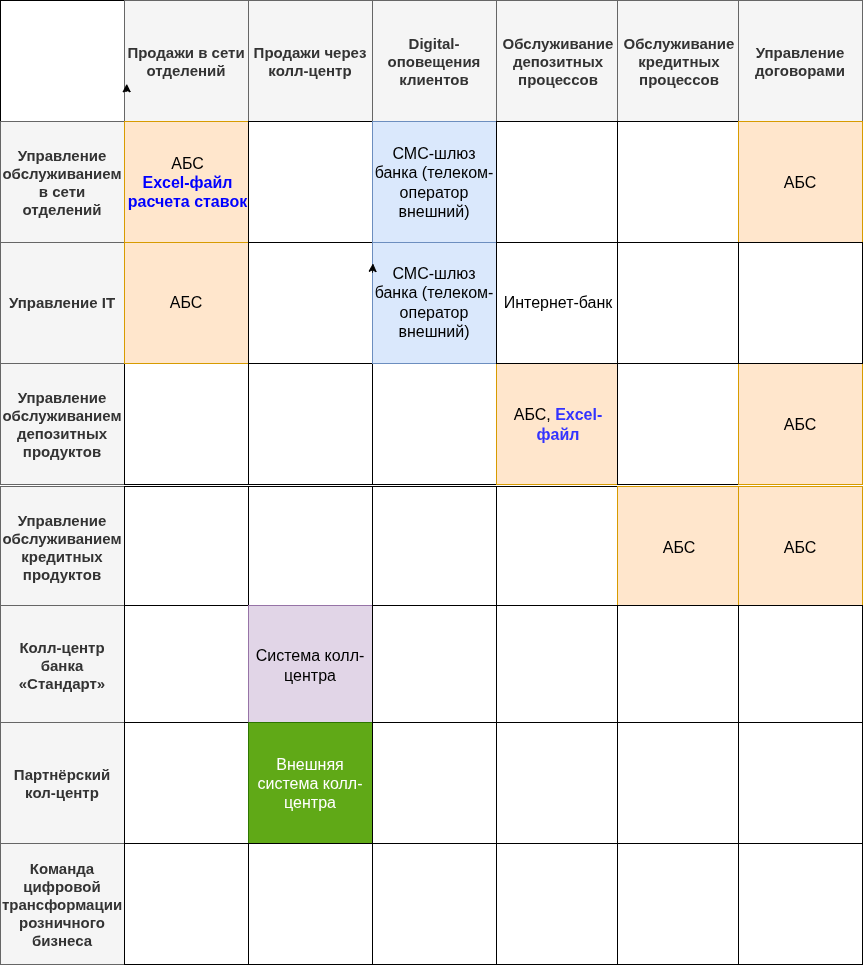

The diagram above was exported from draw.io. Its source (the exported page's mxGraphModel, read from the mxfile embedded in the PNG):
<mxGraphModel dx="1666" dy="973" grid="0" gridSize="10" guides="1" tooltips="1" connect="1" arrows="1" fold="1" page="1" pageScale="1" pageWidth="1169" pageHeight="827" math="0" shadow="0">
  <root>
    <mxCell id="0" />
    <mxCell id="1" parent="0" />
    <mxCell id="xftgWxLKYiq9dQLwNsjv-84" connectable="0" parent="1" style="group;fontSize=14;fontStyle=1" value="АБС" vertex="1">
      <mxGeometry height="843" width="862" x="119" y="96" as="geometry" />
    </mxCell>
    <mxCell id="xftgWxLKYiq9dQLwNsjv-2" parent="xftgWxLKYiq9dQLwNsjv-84" style="rounded=0;whiteSpace=wrap;html=1;" value="" vertex="1">
      <mxGeometry height="121" width="124" as="geometry" />
    </mxCell>
    <mxCell id="xftgWxLKYiq9dQLwNsjv-4" parent="xftgWxLKYiq9dQLwNsjv-84" style="rounded=0;whiteSpace=wrap;html=1;align=center;fontSize=15;fontStyle=1;fillColor=#f5f5f5;fontColor=#333333;strokeColor=#666666;" value="Продажи в сети отделений" vertex="1">
      <mxGeometry height="121" width="124" x="124" as="geometry" />
    </mxCell>
    <mxCell id="xftgWxLKYiq9dQLwNsjv-5" parent="xftgWxLKYiq9dQLwNsjv-84" style="rounded=0;whiteSpace=wrap;html=1;align=center;fontSize=15;fontStyle=1;fillColor=#f5f5f5;fontColor=#333333;strokeColor=#666666;" value="Продажи через колл-центр" vertex="1">
      <mxGeometry height="121" width="124" x="248" as="geometry" />
    </mxCell>
    <mxCell id="xftgWxLKYiq9dQLwNsjv-6" parent="xftgWxLKYiq9dQLwNsjv-84" style="rounded=0;whiteSpace=wrap;html=1;align=center;fontSize=15;fontStyle=1;fillColor=#f5f5f5;fontColor=#333333;strokeColor=#666666;" value="Digital-оповещения клиентов" vertex="1">
      <mxGeometry height="121" width="124" x="372" as="geometry" />
    </mxCell>
    <mxCell id="xftgWxLKYiq9dQLwNsjv-7" parent="xftgWxLKYiq9dQLwNsjv-84" style="rounded=0;whiteSpace=wrap;html=1;align=center;fontSize=15;fontStyle=1;fillColor=#f5f5f5;fontColor=#333333;strokeColor=#666666;" value="Обслуживание депозитных процессов" vertex="1">
      <mxGeometry height="121" width="124" x="496" as="geometry" />
    </mxCell>
    <mxCell id="xftgWxLKYiq9dQLwNsjv-9" parent="xftgWxLKYiq9dQLwNsjv-84" style="rounded=0;whiteSpace=wrap;html=1;align=center;fontSize=15;fontStyle=1;fillColor=#f5f5f5;fontColor=#333333;strokeColor=#666666;" value="Обслуживание кредитных процессов" vertex="1">
      <mxGeometry height="121" width="124" x="617" as="geometry" />
    </mxCell>
    <mxCell id="xftgWxLKYiq9dQLwNsjv-10" parent="xftgWxLKYiq9dQLwNsjv-84" style="rounded=0;whiteSpace=wrap;html=1;align=center;fontSize=15;fontStyle=1;fillColor=#f5f5f5;fontColor=#333333;strokeColor=#666666;" value="Управление договорами" vertex="1">
      <mxGeometry height="121" width="124" x="738" as="geometry" />
    </mxCell>
    <mxCell id="xftgWxLKYiq9dQLwNsjv-11" parent="xftgWxLKYiq9dQLwNsjv-84" style="rounded=0;whiteSpace=wrap;html=1;fontSize=15;fontStyle=1;fillColor=#f5f5f5;fontColor=#333333;strokeColor=#666666;" value="Управление обслуживанием в сети отделений" vertex="1">
      <mxGeometry height="121" width="124" y="121" as="geometry" />
    </mxCell>
    <mxCell id="xftgWxLKYiq9dQLwNsjv-12" parent="xftgWxLKYiq9dQLwNsjv-84" style="rounded=0;whiteSpace=wrap;html=1;fillColor=#ffe6cc;strokeColor=#d79b00;fontStyle=0;fontSize=16;" value="АБС&lt;br&gt;&lt;font style=&quot;color: light-dark(rgb(0, 0, 255), rgb(237, 237, 237));&quot;&gt;&lt;b style=&quot;&quot;&gt;Excel-файл расчета ставок&lt;/b&gt;&lt;/font&gt;" vertex="1">
      <mxGeometry height="122" width="127" x="124" y="121" as="geometry" />
    </mxCell>
    <mxCell id="xftgWxLKYiq9dQLwNsjv-13" parent="xftgWxLKYiq9dQLwNsjv-84" style="rounded=0;whiteSpace=wrap;html=1;fontStyle=1" value="" vertex="1">
      <mxGeometry height="121" width="124" x="248" y="121" as="geometry" />
    </mxCell>
    <mxCell id="xftgWxLKYiq9dQLwNsjv-14" parent="xftgWxLKYiq9dQLwNsjv-84" style="rounded=0;whiteSpace=wrap;html=1;fillColor=#dae8fc;strokeColor=#6c8ebf;fontSize=16;" value="&lt;span style=&quot;color: rgb(0, 0, 0); font-family: Helvetica; font-style: normal; font-variant-ligatures: normal; font-variant-caps: normal; font-weight: 400; letter-spacing: normal; orphans: 2; text-align: center; text-indent: 0px; text-transform: none; widows: 2; word-spacing: 0px; -webkit-text-stroke-width: 0px; white-space: normal; text-decoration-thickness: initial; text-decoration-style: initial; text-decoration-color: initial; float: none; display: inline !important;&quot;&gt;СМС-шлюз банка (телеком-оператор внешний)&lt;/span&gt;" vertex="1">
      <mxGeometry height="121" width="124" x="372" y="121" as="geometry" />
    </mxCell>
    <mxCell id="xftgWxLKYiq9dQLwNsjv-15" parent="xftgWxLKYiq9dQLwNsjv-84" style="rounded=0;whiteSpace=wrap;html=1;" value="" vertex="1">
      <mxGeometry height="121" width="124" x="496" y="121" as="geometry" />
    </mxCell>
    <mxCell id="xftgWxLKYiq9dQLwNsjv-16" parent="xftgWxLKYiq9dQLwNsjv-84" style="rounded=0;whiteSpace=wrap;html=1;" value="" vertex="1">
      <mxGeometry height="121" width="124" x="617" y="121" as="geometry" />
    </mxCell>
    <mxCell id="xftgWxLKYiq9dQLwNsjv-17" parent="xftgWxLKYiq9dQLwNsjv-84" style="rounded=0;whiteSpace=wrap;html=1;fillColor=#ffe6cc;strokeColor=#d79b00;fontSize=16;" value="АБС" vertex="1">
      <mxGeometry height="121" width="124" x="738" y="121" as="geometry" />
    </mxCell>
    <mxCell id="xftgWxLKYiq9dQLwNsjv-23" parent="xftgWxLKYiq9dQLwNsjv-84" style="rounded=0;whiteSpace=wrap;html=1;fontSize=15;fontStyle=1;fillColor=#f5f5f5;fontColor=#333333;strokeColor=#666666;" value="Управление обслуживанием депозитных продуктов" vertex="1">
      <mxGeometry height="121" width="124" y="363" as="geometry" />
    </mxCell>
    <mxCell id="xftgWxLKYiq9dQLwNsjv-24" parent="xftgWxLKYiq9dQLwNsjv-84" style="rounded=0;whiteSpace=wrap;html=1;" value="" vertex="1">
      <mxGeometry height="121" width="124" x="124" y="363" as="geometry" />
    </mxCell>
    <mxCell id="xftgWxLKYiq9dQLwNsjv-25" parent="xftgWxLKYiq9dQLwNsjv-84" style="rounded=0;whiteSpace=wrap;html=1;" value="" vertex="1">
      <mxGeometry height="121" width="124" x="248" y="363" as="geometry" />
    </mxCell>
    <mxCell id="xftgWxLKYiq9dQLwNsjv-26" parent="xftgWxLKYiq9dQLwNsjv-84" style="rounded=0;whiteSpace=wrap;html=1;" value="" vertex="1">
      <mxGeometry height="121" width="124" x="372" y="363" as="geometry" />
    </mxCell>
    <mxCell id="xftgWxLKYiq9dQLwNsjv-27" parent="xftgWxLKYiq9dQLwNsjv-84" style="rounded=0;whiteSpace=wrap;html=1;fillColor=#ffe6cc;strokeColor=#d79b00;fontSize=16;" value="АБС, &lt;b&gt;&lt;font style=&quot;color: rgb(51, 51, 255);&quot;&gt;Excel-файл&lt;/font&gt;&lt;/b&gt;" vertex="1">
      <mxGeometry height="121" width="124" x="496" y="363" as="geometry" />
    </mxCell>
    <mxCell id="xftgWxLKYiq9dQLwNsjv-28" parent="xftgWxLKYiq9dQLwNsjv-84" style="rounded=0;whiteSpace=wrap;html=1;" value="" vertex="1">
      <mxGeometry height="121" width="124" x="617" y="363" as="geometry" />
    </mxCell>
    <mxCell id="xftgWxLKYiq9dQLwNsjv-29" parent="xftgWxLKYiq9dQLwNsjv-84" style="rounded=0;whiteSpace=wrap;html=1;fillColor=#ffe6cc;strokeColor=#d79b00;fontSize=16;" value="АБС" vertex="1">
      <mxGeometry height="121" width="124" x="738" y="363" as="geometry" />
    </mxCell>
    <mxCell id="xftgWxLKYiq9dQLwNsjv-51" parent="xftgWxLKYiq9dQLwNsjv-84" style="rounded=0;whiteSpace=wrap;html=1;fontSize=15;fontStyle=1;fillColor=#f5f5f5;fontColor=#333333;strokeColor=#666666;" value="Управление IT" vertex="1">
      <mxGeometry height="121" width="124" y="242" as="geometry" />
    </mxCell>
    <mxCell id="xftgWxLKYiq9dQLwNsjv-52" parent="xftgWxLKYiq9dQLwNsjv-84" style="rounded=0;whiteSpace=wrap;html=1;fillColor=#ffe6cc;strokeColor=#d79b00;fontSize=16;" value="АБС" vertex="1">
      <mxGeometry height="121" width="124" x="124" y="242" as="geometry" />
    </mxCell>
    <mxCell id="xftgWxLKYiq9dQLwNsjv-53" parent="xftgWxLKYiq9dQLwNsjv-84" style="rounded=0;whiteSpace=wrap;html=1;" value="" vertex="1">
      <mxGeometry height="121" width="124" x="248" y="242" as="geometry" />
    </mxCell>
    <mxCell id="xftgWxLKYiq9dQLwNsjv-54" parent="xftgWxLKYiq9dQLwNsjv-84" style="rounded=0;whiteSpace=wrap;html=1;fillColor=#dae8fc;strokeColor=#6c8ebf;fontSize=16;" value="СМС-шлюз банка (телеком-оператор внешний)" vertex="1">
      <mxGeometry height="121" width="124" x="372" y="242" as="geometry" />
    </mxCell>
    <mxCell id="xftgWxLKYiq9dQLwNsjv-55" parent="xftgWxLKYiq9dQLwNsjv-84" style="rounded=0;whiteSpace=wrap;html=1;fontSize=16;" value="Интернет-банк" vertex="1">
      <mxGeometry height="121" width="124" x="496" y="242" as="geometry" />
    </mxCell>
    <mxCell id="xftgWxLKYiq9dQLwNsjv-56" parent="xftgWxLKYiq9dQLwNsjv-84" style="rounded=0;whiteSpace=wrap;html=1;" value="&lt;div&gt;&lt;br&gt;&lt;/div&gt;" vertex="1">
      <mxGeometry height="121" width="124" x="617" y="242" as="geometry" />
    </mxCell>
    <mxCell id="xftgWxLKYiq9dQLwNsjv-57" parent="xftgWxLKYiq9dQLwNsjv-84" style="rounded=0;whiteSpace=wrap;html=1;" value="" vertex="1">
      <mxGeometry height="121" width="124" x="738" y="242" as="geometry" />
    </mxCell>
    <mxCell id="xftgWxLKYiq9dQLwNsjv-62" parent="xftgWxLKYiq9dQLwNsjv-84" style="rounded=0;whiteSpace=wrap;html=1;fontSize=15;fontStyle=1;fillColor=#f5f5f5;fontColor=#333333;strokeColor=#666666;" value="Управление обслуживанием кредитных продуктов" vertex="1">
      <mxGeometry height="121" width="124" y="486" as="geometry" />
    </mxCell>
    <mxCell id="xftgWxLKYiq9dQLwNsjv-63" parent="xftgWxLKYiq9dQLwNsjv-84" style="rounded=0;whiteSpace=wrap;html=1;" value="" vertex="1">
      <mxGeometry height="121" width="124" x="124" y="486" as="geometry" />
    </mxCell>
    <mxCell id="xftgWxLKYiq9dQLwNsjv-64" parent="xftgWxLKYiq9dQLwNsjv-84" style="rounded=0;whiteSpace=wrap;html=1;" value="" vertex="1">
      <mxGeometry height="121" width="124" x="248" y="486" as="geometry" />
    </mxCell>
    <mxCell id="xftgWxLKYiq9dQLwNsjv-65" parent="xftgWxLKYiq9dQLwNsjv-84" style="rounded=0;whiteSpace=wrap;html=1;" value="" vertex="1">
      <mxGeometry height="121" width="124" x="372" y="486" as="geometry" />
    </mxCell>
    <mxCell id="xftgWxLKYiq9dQLwNsjv-66" parent="xftgWxLKYiq9dQLwNsjv-84" style="rounded=0;whiteSpace=wrap;html=1;" value="" vertex="1">
      <mxGeometry height="121" width="124" x="496" y="486" as="geometry" />
    </mxCell>
    <mxCell id="xftgWxLKYiq9dQLwNsjv-67" parent="xftgWxLKYiq9dQLwNsjv-84" style="rounded=0;whiteSpace=wrap;html=1;fillColor=#ffe6cc;strokeColor=#d79b00;fontSize=16;" value="АБС" vertex="1">
      <mxGeometry height="121" width="124" x="617" y="486" as="geometry" />
    </mxCell>
    <mxCell id="xftgWxLKYiq9dQLwNsjv-68" parent="xftgWxLKYiq9dQLwNsjv-84" style="rounded=0;whiteSpace=wrap;html=1;fillColor=#ffe6cc;strokeColor=#d79b00;fontSize=16;" value="АБС" vertex="1">
      <mxGeometry height="121" width="124" x="738" y="486" as="geometry" />
    </mxCell>
    <mxCell id="xftgWxLKYiq9dQLwNsjv-70" parent="xftgWxLKYiq9dQLwNsjv-84" style="rounded=0;whiteSpace=wrap;html=1;fontSize=15;fontStyle=1;fillColor=#f5f5f5;fontColor=#333333;strokeColor=#666666;" value="Колл-центр банка «Стандарт»" vertex="1">
      <mxGeometry height="121" width="124" y="605" as="geometry" />
    </mxCell>
    <mxCell id="xftgWxLKYiq9dQLwNsjv-71" parent="xftgWxLKYiq9dQLwNsjv-84" style="rounded=0;whiteSpace=wrap;html=1;" value="" vertex="1">
      <mxGeometry height="121" width="124" x="124" y="605" as="geometry" />
    </mxCell>
    <mxCell id="xftgWxLKYiq9dQLwNsjv-72" parent="xftgWxLKYiq9dQLwNsjv-84" style="rounded=0;whiteSpace=wrap;html=1;fillColor=#e1d5e7;strokeColor=#9673a6;fontSize=16;" value="Система колл-центра" vertex="1">
      <mxGeometry height="121" width="124" x="248" y="605" as="geometry" />
    </mxCell>
    <mxCell id="xftgWxLKYiq9dQLwNsjv-73" parent="xftgWxLKYiq9dQLwNsjv-84" style="rounded=0;whiteSpace=wrap;html=1;" value="" vertex="1">
      <mxGeometry height="121" width="124" x="372" y="605" as="geometry" />
    </mxCell>
    <mxCell id="xftgWxLKYiq9dQLwNsjv-74" parent="xftgWxLKYiq9dQLwNsjv-84" style="rounded=0;whiteSpace=wrap;html=1;" value="" vertex="1">
      <mxGeometry height="121" width="124" x="496" y="605" as="geometry" />
    </mxCell>
    <mxCell id="xftgWxLKYiq9dQLwNsjv-75" parent="xftgWxLKYiq9dQLwNsjv-84" style="rounded=0;whiteSpace=wrap;html=1;" value="" vertex="1">
      <mxGeometry height="121" width="124" x="617" y="605" as="geometry" />
    </mxCell>
    <mxCell id="xftgWxLKYiq9dQLwNsjv-76" parent="xftgWxLKYiq9dQLwNsjv-84" style="rounded=0;whiteSpace=wrap;html=1;" value="" vertex="1">
      <mxGeometry height="121" width="124" x="738" y="605" as="geometry" />
    </mxCell>
    <mxCell id="xftgWxLKYiq9dQLwNsjv-77" parent="xftgWxLKYiq9dQLwNsjv-84" style="rounded=0;whiteSpace=wrap;html=1;fontSize=15;fontStyle=1;fillColor=#f5f5f5;fontColor=#333333;strokeColor=#666666;" value="Партнёрский кол-центр" vertex="1">
      <mxGeometry height="121" width="124" y="722" as="geometry" />
    </mxCell>
    <mxCell id="xftgWxLKYiq9dQLwNsjv-78" parent="xftgWxLKYiq9dQLwNsjv-84" style="rounded=0;whiteSpace=wrap;html=1;" value="" vertex="1">
      <mxGeometry height="121" width="124" x="124" y="722" as="geometry" />
    </mxCell>
    <mxCell id="xftgWxLKYiq9dQLwNsjv-79" parent="xftgWxLKYiq9dQLwNsjv-84" style="rounded=0;whiteSpace=wrap;html=1;fillColor=#60a917;strokeColor=#2D7600;fontColor=#ffffff;fontSize=16;" value="Внешняя система колл-центра" vertex="1">
      <mxGeometry height="121" width="124" x="248" y="722" as="geometry" />
    </mxCell>
    <mxCell id="xftgWxLKYiq9dQLwNsjv-80" parent="xftgWxLKYiq9dQLwNsjv-84" style="rounded=0;whiteSpace=wrap;html=1;" value="" vertex="1">
      <mxGeometry height="121" width="124" x="372" y="722" as="geometry" />
    </mxCell>
    <mxCell id="xftgWxLKYiq9dQLwNsjv-81" parent="xftgWxLKYiq9dQLwNsjv-84" style="rounded=0;whiteSpace=wrap;html=1;" value="" vertex="1">
      <mxGeometry height="121" width="124" x="496" y="722" as="geometry" />
    </mxCell>
    <mxCell id="xftgWxLKYiq9dQLwNsjv-82" parent="xftgWxLKYiq9dQLwNsjv-84" style="rounded=0;whiteSpace=wrap;html=1;" value="" vertex="1">
      <mxGeometry height="121" width="124" x="617" y="722" as="geometry" />
    </mxCell>
    <mxCell id="xftgWxLKYiq9dQLwNsjv-83" parent="xftgWxLKYiq9dQLwNsjv-84" style="rounded=0;whiteSpace=wrap;html=1;" value="" vertex="1">
      <mxGeometry height="121" width="124" x="738" y="722" as="geometry" />
    </mxCell>
    <mxCell id="xftgWxLKYiq9dQLwNsjv-85" edge="1" parent="xftgWxLKYiq9dQLwNsjv-84" source="xftgWxLKYiq9dQLwNsjv-4" style="edgeStyle=orthogonalEdgeStyle;rounded=0;orthogonalLoop=1;jettySize=auto;html=1;exitX=0;exitY=0.75;exitDx=0;exitDy=0;entryX=0.018;entryY=0.688;entryDx=0;entryDy=0;entryPerimeter=0;" target="xftgWxLKYiq9dQLwNsjv-4">
      <mxGeometry relative="1" as="geometry" />
    </mxCell>
    <mxCell id="xftgWxLKYiq9dQLwNsjv-94" edge="1" parent="xftgWxLKYiq9dQLwNsjv-84" source="xftgWxLKYiq9dQLwNsjv-54" style="edgeStyle=orthogonalEdgeStyle;rounded=0;orthogonalLoop=1;jettySize=auto;html=1;exitX=0;exitY=0.25;exitDx=0;exitDy=0;entryX=0.004;entryY=0.173;entryDx=0;entryDy=0;entryPerimeter=0;" target="xftgWxLKYiq9dQLwNsjv-54">
      <mxGeometry relative="1" as="geometry" />
    </mxCell>
    <mxCell id="xftgWxLKYiq9dQLwNsjv-87" parent="1" style="rounded=0;whiteSpace=wrap;html=1;fontSize=15;fontStyle=1;fillColor=#f5f5f5;fontColor=#333333;strokeColor=#666666;" value="Команда цифровой трансформации розничного бизнеса" vertex="1">
      <mxGeometry height="121" width="124" x="119" y="939" as="geometry" />
    </mxCell>
    <mxCell id="xftgWxLKYiq9dQLwNsjv-88" parent="1" style="rounded=0;whiteSpace=wrap;html=1;" value="" vertex="1">
      <mxGeometry height="121" width="124" x="243" y="939" as="geometry" />
    </mxCell>
    <mxCell id="xftgWxLKYiq9dQLwNsjv-89" parent="1" style="rounded=0;whiteSpace=wrap;html=1;" value="" vertex="1">
      <mxGeometry height="121" width="124" x="367" y="939" as="geometry" />
    </mxCell>
    <mxCell id="xftgWxLKYiq9dQLwNsjv-90" parent="1" style="rounded=0;whiteSpace=wrap;html=1;" value="" vertex="1">
      <mxGeometry height="121" width="124" x="491" y="939" as="geometry" />
    </mxCell>
    <mxCell id="xftgWxLKYiq9dQLwNsjv-91" parent="1" style="rounded=0;whiteSpace=wrap;html=1;" value="" vertex="1">
      <mxGeometry height="121" width="124" x="615" y="939" as="geometry" />
    </mxCell>
    <mxCell id="xftgWxLKYiq9dQLwNsjv-92" parent="1" style="rounded=0;whiteSpace=wrap;html=1;" value="" vertex="1">
      <mxGeometry height="121" width="124" x="736" y="939" as="geometry" />
    </mxCell>
    <mxCell id="xftgWxLKYiq9dQLwNsjv-93" parent="1" style="rounded=0;whiteSpace=wrap;html=1;" value="" vertex="1">
      <mxGeometry height="121" width="124" x="857" y="939" as="geometry" />
    </mxCell>
  </root>
</mxGraphModel>